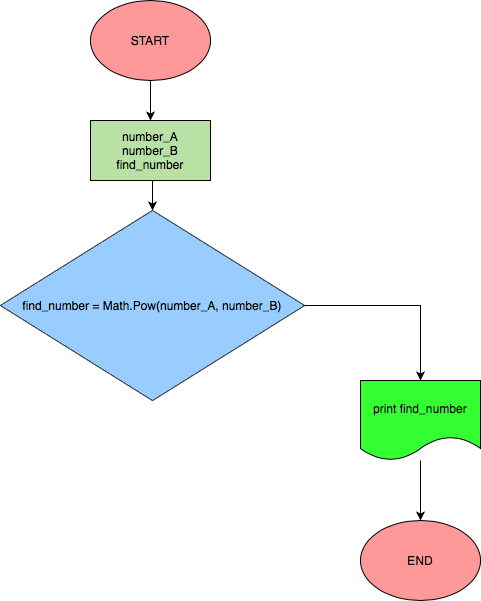

The diagram above was exported from draw.io. Its source (the exported page's mxGraphModel, read from the mxfile embedded in the PNG):
<mxGraphModel dx="1186" dy="837" grid="1" gridSize="10" guides="1" tooltips="1" connect="1" arrows="1" fold="1" page="1" pageScale="1" pageWidth="827" pageHeight="1169" math="0" shadow="0">
  <root>
    <mxCell id="0" />
    <mxCell id="1" parent="0" />
    <mxCell id="_DrG0GhV-ch0TKyW2cvb-6" style="edgeStyle=orthogonalEdgeStyle;rounded=0;orthogonalLoop=1;jettySize=auto;html=1;exitX=0.5;exitY=1;exitDx=0;exitDy=0;entryX=0.5;entryY=0;entryDx=0;entryDy=0;" parent="1" source="_DrG0GhV-ch0TKyW2cvb-1" target="_DrG0GhV-ch0TKyW2cvb-4" edge="1">
      <mxGeometry relative="1" as="geometry" />
    </mxCell>
    <mxCell id="_DrG0GhV-ch0TKyW2cvb-1" value="START" style="ellipse;whiteSpace=wrap;html=1;fillColor=#FF9999;" parent="1" vertex="1">
      <mxGeometry x="320" y="100" width="120" height="80" as="geometry" />
    </mxCell>
    <mxCell id="_DrG0GhV-ch0TKyW2cvb-2" value="END" style="ellipse;whiteSpace=wrap;html=1;fillColor=#FF9999;" parent="1" vertex="1">
      <mxGeometry x="590" y="620" width="120" height="80" as="geometry" />
    </mxCell>
    <mxCell id="_DrG0GhV-ch0TKyW2cvb-11" style="edgeStyle=orthogonalEdgeStyle;rounded=0;orthogonalLoop=1;jettySize=auto;html=1;" parent="1" source="_DrG0GhV-ch0TKyW2cvb-3" target="_DrG0GhV-ch0TKyW2cvb-2" edge="1">
      <mxGeometry relative="1" as="geometry">
        <Array as="points">
          <mxPoint x="650" y="540" />
          <mxPoint x="650" y="540" />
        </Array>
      </mxGeometry>
    </mxCell>
    <mxCell id="_DrG0GhV-ch0TKyW2cvb-3" value="print find_number" style="shape=document;whiteSpace=wrap;html=1;boundedLbl=1;fillColor=#33FF33;" parent="1" vertex="1">
      <mxGeometry x="590" y="480" width="120" height="80" as="geometry" />
    </mxCell>
    <mxCell id="_DrG0GhV-ch0TKyW2cvb-7" style="edgeStyle=orthogonalEdgeStyle;rounded=0;orthogonalLoop=1;jettySize=auto;html=1;exitX=0.5;exitY=1;exitDx=0;exitDy=0;entryX=0.5;entryY=0;entryDx=0;entryDy=0;" parent="1" source="_DrG0GhV-ch0TKyW2cvb-4" target="_DrG0GhV-ch0TKyW2cvb-5" edge="1">
      <mxGeometry relative="1" as="geometry" />
    </mxCell>
    <mxCell id="_DrG0GhV-ch0TKyW2cvb-4" value="number_A&lt;br&gt;number_B&lt;br&gt;find_number" style="rounded=0;whiteSpace=wrap;html=1;fillColor=#B9E0A5;" parent="1" vertex="1">
      <mxGeometry x="320" y="220" width="120" height="60" as="geometry" />
    </mxCell>
    <mxCell id="_DrG0GhV-ch0TKyW2cvb-9" value="" style="edgeStyle=orthogonalEdgeStyle;rounded=0;orthogonalLoop=1;jettySize=auto;html=1;exitX=1;exitY=0.5;exitDx=0;exitDy=0;entryX=0.5;entryY=0;entryDx=0;entryDy=0;" parent="1" source="_DrG0GhV-ch0TKyW2cvb-5" target="_DrG0GhV-ch0TKyW2cvb-3" edge="1">
      <mxGeometry relative="1" as="geometry" />
    </mxCell>
    <mxCell id="_DrG0GhV-ch0TKyW2cvb-5" value="find_number = Math.Pow(number_A, number_B)" style="rhombus;whiteSpace=wrap;html=1;fillColor=#99CCFF;" parent="1" vertex="1">
      <mxGeometry x="230" y="310" width="304" height="190" as="geometry" />
    </mxCell>
  </root>
</mxGraphModel>